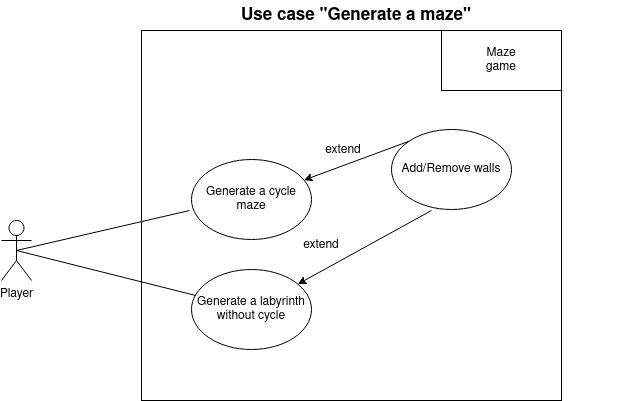

The diagram above was exported from draw.io. Its source (the exported page's mxGraphModel, read from the mxfile embedded in the PNG):
<mxGraphModel dx="1354" dy="499" grid="1" gridSize="10" guides="1" tooltips="1" connect="1" arrows="1" fold="1" page="1" pageScale="1" pageWidth="827" pageHeight="1169" math="0" shadow="0">
  <root>
    <mxCell id="0" />
    <mxCell id="1" parent="0" />
    <mxCell id="bOqeOaiFBHuqT-fKz2hG-17" value="" style="rounded=0;whiteSpace=wrap;html=1;" parent="1" vertex="1">
      <mxGeometry x="320" y="40" width="420" height="370" as="geometry" />
    </mxCell>
    <mxCell id="bOqeOaiFBHuqT-fKz2hG-1" value="Player" style="shape=umlActor;verticalLabelPosition=bottom;verticalAlign=top;html=1;outlineConnect=0;" parent="1" vertex="1">
      <mxGeometry x="180" y="230" width="30" height="60" as="geometry" />
    </mxCell>
    <mxCell id="bOqeOaiFBHuqT-fKz2hG-3" value="" style="rounded=0;whiteSpace=wrap;html=1;" parent="1" vertex="1">
      <mxGeometry x="620" y="40" width="120" height="60" as="geometry" />
    </mxCell>
    <mxCell id="bOqeOaiFBHuqT-fKz2hG-4" value="Maze game" style="text;html=1;strokeColor=none;fillColor=none;align=center;verticalAlign=middle;whiteSpace=wrap;rounded=0;" parent="1" vertex="1">
      <mxGeometry x="650" y="55" width="60" height="30" as="geometry" />
    </mxCell>
    <mxCell id="bOqeOaiFBHuqT-fKz2hG-5" value="Generate a cycle maze" style="ellipse;whiteSpace=wrap;html=1;" parent="1" vertex="1">
      <mxGeometry x="370" y="169" width="120" height="80" as="geometry" />
    </mxCell>
    <mxCell id="bOqeOaiFBHuqT-fKz2hG-19" value="Use case &quot;Generate a maze&quot;" style="text;html=1;strokeColor=none;fillColor=none;align=center;verticalAlign=middle;whiteSpace=wrap;rounded=0;fontStyle=1;fontSize=17;" parent="1" vertex="1">
      <mxGeometry x="270" y="10" width="530" height="30" as="geometry" />
    </mxCell>
    <mxCell id="bOqeOaiFBHuqT-fKz2hG-23" value="" style="endArrow=none;html=1;rounded=0;fontSize=17;entryX=-0.017;entryY=0.638;entryDx=0;entryDy=0;entryPerimeter=0;exitX=0.5;exitY=0.5;exitDx=0;exitDy=0;exitPerimeter=0;" parent="1" source="bOqeOaiFBHuqT-fKz2hG-1" target="bOqeOaiFBHuqT-fKz2hG-5" edge="1">
      <mxGeometry width="50" height="50" relative="1" as="geometry">
        <mxPoint x="160" y="400" as="sourcePoint" />
        <mxPoint x="210" y="340" as="targetPoint" />
      </mxGeometry>
    </mxCell>
    <mxCell id="bOqeOaiFBHuqT-fKz2hG-35" value="Add/Remove walls" style="ellipse;whiteSpace=wrap;html=1;fontSize=12;" parent="1" vertex="1">
      <mxGeometry x="570" y="139" width="120" height="80" as="geometry" />
    </mxCell>
    <mxCell id="bOqeOaiFBHuqT-fKz2hG-36" value="Generate a labyrinth without cycle" style="ellipse;whiteSpace=wrap;html=1;fontSize=12;" parent="1" vertex="1">
      <mxGeometry x="370" y="279" width="120" height="80" as="geometry" />
    </mxCell>
    <mxCell id="bOqeOaiFBHuqT-fKz2hG-38" value="" style="endArrow=classic;html=1;rounded=0;fontSize=12;exitX=0;exitY=0;exitDx=0;exitDy=0;" parent="1" source="bOqeOaiFBHuqT-fKz2hG-35" target="bOqeOaiFBHuqT-fKz2hG-5" edge="1">
      <mxGeometry width="50" height="50" relative="1" as="geometry">
        <mxPoint x="480" y="240" as="sourcePoint" />
        <mxPoint x="530" y="190" as="targetPoint" />
      </mxGeometry>
    </mxCell>
    <mxCell id="bOqeOaiFBHuqT-fKz2hG-39" value="" style="endArrow=classic;html=1;rounded=0;fontSize=12;exitX=0.333;exitY=1.013;exitDx=0;exitDy=0;exitPerimeter=0;" parent="1" source="bOqeOaiFBHuqT-fKz2hG-35" target="bOqeOaiFBHuqT-fKz2hG-36" edge="1">
      <mxGeometry width="50" height="50" relative="1" as="geometry">
        <mxPoint x="482" y="262" as="sourcePoint" />
        <mxPoint x="580" y="260" as="targetPoint" />
      </mxGeometry>
    </mxCell>
    <mxCell id="bOqeOaiFBHuqT-fKz2hG-41" value="" style="endArrow=none;html=1;rounded=0;fontSize=17;exitX=0.5;exitY=0.5;exitDx=0;exitDy=0;exitPerimeter=0;" parent="1" source="bOqeOaiFBHuqT-fKz2hG-1" target="bOqeOaiFBHuqT-fKz2hG-36" edge="1">
      <mxGeometry width="50" height="50" relative="1" as="geometry">
        <mxPoint x="170" y="410" as="sourcePoint" />
        <mxPoint x="378" y="301" as="targetPoint" />
      </mxGeometry>
    </mxCell>
    <mxCell id="bOqeOaiFBHuqT-fKz2hG-42" value="extend" style="text;html=1;strokeColor=none;fillColor=none;align=center;verticalAlign=middle;whiteSpace=wrap;rounded=0;fontSize=12;" parent="1" vertex="1">
      <mxGeometry x="492" y="145" width="60" height="30" as="geometry" />
    </mxCell>
    <mxCell id="bOqeOaiFBHuqT-fKz2hG-43" value="extend" style="text;html=1;strokeColor=none;fillColor=none;align=center;verticalAlign=middle;whiteSpace=wrap;rounded=0;fontSize=12;" parent="1" vertex="1">
      <mxGeometry x="470" y="240" width="60" height="30" as="geometry" />
    </mxCell>
  </root>
</mxGraphModel>